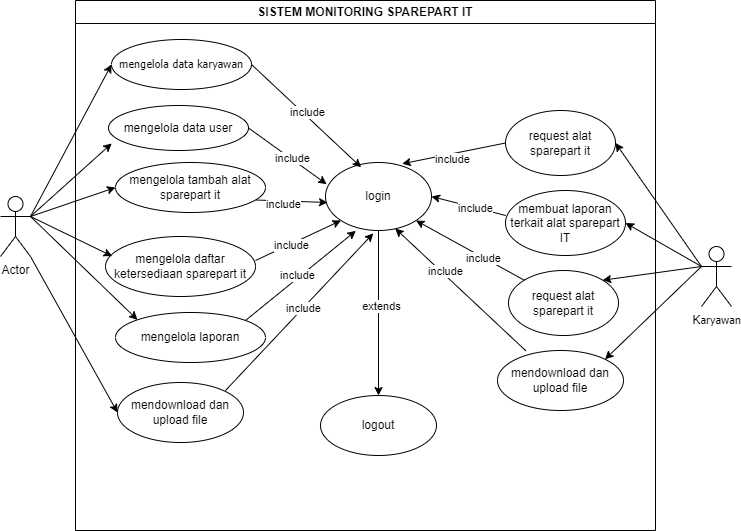

The diagram above was exported from draw.io. Its source (the exported page's mxGraphModel, read from the mxfile embedded in the PNG):
<mxGraphModel dx="1032" dy="544" grid="1" gridSize="10" guides="1" tooltips="1" connect="1" arrows="1" fold="1" page="1" pageScale="1" pageWidth="827" pageHeight="1169" math="0" shadow="0">
  <root>
    <mxCell id="0" />
    <mxCell id="1" parent="0" />
    <mxCell id="lsDHWkafX5g8QZJ5kvhE-1" value="SISTEM MONITORING SPAREPART IT" style="swimlane;whiteSpace=wrap;html=1;" vertex="1" parent="1">
      <mxGeometry x="190" y="130" width="580" height="530" as="geometry" />
    </mxCell>
    <mxCell id="WbWfR_XX6dTtuYyX5uY4-3" value="mengelola tambah alat sparepart it" style="ellipse;whiteSpace=wrap;html=1;" vertex="1" parent="lsDHWkafX5g8QZJ5kvhE-1">
      <mxGeometry x="40" y="162" width="150" height="50" as="geometry" />
    </mxCell>
    <mxCell id="WbWfR_XX6dTtuYyX5uY4-6" value="mengelola laporan" style="ellipse;whiteSpace=wrap;html=1;" vertex="1" parent="lsDHWkafX5g8QZJ5kvhE-1">
      <mxGeometry x="40" y="312" width="150" height="50" as="geometry" />
    </mxCell>
    <mxCell id="WbWfR_XX6dTtuYyX5uY4-4" value="mengelola daftar ketersediaan sparepart it" style="ellipse;whiteSpace=wrap;html=1;" vertex="1" parent="lsDHWkafX5g8QZJ5kvhE-1">
      <mxGeometry x="30" y="236" width="150" height="60" as="geometry" />
    </mxCell>
    <mxCell id="WbWfR_XX6dTtuYyX5uY4-12" value="login" style="ellipse;whiteSpace=wrap;html=1;" vertex="1" parent="lsDHWkafX5g8QZJ5kvhE-1">
      <mxGeometry x="250" y="162" width="106" height="68" as="geometry" />
    </mxCell>
    <mxCell id="WbWfR_XX6dTtuYyX5uY4-7" value="request alat sparepart it" style="ellipse;whiteSpace=wrap;html=1;" vertex="1" parent="lsDHWkafX5g8QZJ5kvhE-1">
      <mxGeometry x="430" y="110" width="110" height="65" as="geometry" />
    </mxCell>
    <mxCell id="WbWfR_XX6dTtuYyX5uY4-8" value="membuat laporan terkait alat sparepart IT" style="ellipse;whiteSpace=wrap;html=1;" vertex="1" parent="lsDHWkafX5g8QZJ5kvhE-1">
      <mxGeometry x="430" y="190" width="120" height="65" as="geometry" />
    </mxCell>
    <mxCell id="WbWfR_XX6dTtuYyX5uY4-9" value="request alat sparepart it" style="ellipse;whiteSpace=wrap;html=1;" vertex="1" parent="lsDHWkafX5g8QZJ5kvhE-1">
      <mxGeometry x="433" y="270" width="110" height="65" as="geometry" />
    </mxCell>
    <mxCell id="WbWfR_XX6dTtuYyX5uY4-25" value="mendownload dan upload file" style="ellipse;whiteSpace=wrap;html=1;" vertex="1" parent="lsDHWkafX5g8QZJ5kvhE-1">
      <mxGeometry x="42" y="382" width="126" height="60" as="geometry" />
    </mxCell>
    <mxCell id="WbWfR_XX6dTtuYyX5uY4-13" value="logout" style="ellipse;whiteSpace=wrap;html=1;" vertex="1" parent="lsDHWkafX5g8QZJ5kvhE-1">
      <mxGeometry x="245" y="395" width="116" height="60" as="geometry" />
    </mxCell>
    <mxCell id="WbWfR_XX6dTtuYyX5uY4-27" value="mendownload dan upload file" style="ellipse;whiteSpace=wrap;html=1;" vertex="1" parent="lsDHWkafX5g8QZJ5kvhE-1">
      <mxGeometry x="422" y="350" width="126" height="60" as="geometry" />
    </mxCell>
    <mxCell id="WbWfR_XX6dTtuYyX5uY4-35" value="" style="endArrow=classic;html=1;rounded=0;exitX=0.936;exitY=0.75;exitDx=0;exitDy=0;exitPerimeter=0;entryX=0.019;entryY=0.588;entryDx=0;entryDy=0;entryPerimeter=0;" edge="1" parent="lsDHWkafX5g8QZJ5kvhE-1" source="WbWfR_XX6dTtuYyX5uY4-3" target="WbWfR_XX6dTtuYyX5uY4-12">
      <mxGeometry width="50" height="50" relative="1" as="geometry">
        <mxPoint x="180" y="220" as="sourcePoint" />
        <mxPoint x="230" y="170" as="targetPoint" />
      </mxGeometry>
    </mxCell>
    <mxCell id="WbWfR_XX6dTtuYyX5uY4-41" value="include" style="edgeLabel;html=1;align=center;verticalAlign=middle;resizable=0;points=[];" vertex="1" connectable="0" parent="WbWfR_XX6dTtuYyX5uY4-35">
      <mxGeometry x="-0.254" y="-3" relative="1" as="geometry">
        <mxPoint as="offset" />
      </mxGeometry>
    </mxCell>
    <mxCell id="WbWfR_XX6dTtuYyX5uY4-36" value="" style="endArrow=classic;html=1;rounded=0;entryX=0;entryY=1;entryDx=0;entryDy=0;" edge="1" parent="lsDHWkafX5g8QZJ5kvhE-1" target="WbWfR_XX6dTtuYyX5uY4-12">
      <mxGeometry width="50" height="50" relative="1" as="geometry">
        <mxPoint x="180" y="260" as="sourcePoint" />
        <mxPoint x="230" y="210" as="targetPoint" />
      </mxGeometry>
    </mxCell>
    <mxCell id="WbWfR_XX6dTtuYyX5uY4-42" value="include" style="edgeLabel;html=1;align=center;verticalAlign=middle;resizable=0;points=[];" vertex="1" connectable="0" parent="WbWfR_XX6dTtuYyX5uY4-36">
      <mxGeometry x="-0.1657" y="-1" relative="1" as="geometry">
        <mxPoint as="offset" />
      </mxGeometry>
    </mxCell>
    <mxCell id="WbWfR_XX6dTtuYyX5uY4-37" value="" style="endArrow=classic;html=1;rounded=0;entryX=0.286;entryY=1.005;entryDx=0;entryDy=0;entryPerimeter=0;" edge="1" parent="lsDHWkafX5g8QZJ5kvhE-1" target="WbWfR_XX6dTtuYyX5uY4-12">
      <mxGeometry width="50" height="50" relative="1" as="geometry">
        <mxPoint x="170" y="320" as="sourcePoint" />
        <mxPoint x="220" y="270" as="targetPoint" />
      </mxGeometry>
    </mxCell>
    <mxCell id="WbWfR_XX6dTtuYyX5uY4-43" value="include" style="edgeLabel;html=1;align=center;verticalAlign=middle;resizable=0;points=[];" vertex="1" connectable="0" parent="WbWfR_XX6dTtuYyX5uY4-37">
      <mxGeometry x="-0.0285" y="3" relative="1" as="geometry">
        <mxPoint as="offset" />
      </mxGeometry>
    </mxCell>
    <mxCell id="WbWfR_XX6dTtuYyX5uY4-38" value="" style="endArrow=classic;html=1;rounded=0;entryX=0.451;entryY=1.042;entryDx=0;entryDy=0;entryPerimeter=0;" edge="1" parent="lsDHWkafX5g8QZJ5kvhE-1" target="WbWfR_XX6dTtuYyX5uY4-12">
      <mxGeometry width="50" height="50" relative="1" as="geometry">
        <mxPoint x="150" y="390" as="sourcePoint" />
        <mxPoint x="200" y="340" as="targetPoint" />
      </mxGeometry>
    </mxCell>
    <mxCell id="WbWfR_XX6dTtuYyX5uY4-44" value="include" style="edgeLabel;html=1;align=center;verticalAlign=middle;resizable=0;points=[];" vertex="1" connectable="0" parent="WbWfR_XX6dTtuYyX5uY4-38">
      <mxGeometry x="0.0439" relative="1" as="geometry">
        <mxPoint as="offset" />
      </mxGeometry>
    </mxCell>
    <mxCell id="WbWfR_XX6dTtuYyX5uY4-45" value="" style="endArrow=classic;html=1;rounded=0;exitX=0.5;exitY=1;exitDx=0;exitDy=0;entryX=0.5;entryY=0;entryDx=0;entryDy=0;" edge="1" parent="lsDHWkafX5g8QZJ5kvhE-1" source="WbWfR_XX6dTtuYyX5uY4-12" target="WbWfR_XX6dTtuYyX5uY4-13">
      <mxGeometry width="50" height="50" relative="1" as="geometry">
        <mxPoint x="270" y="330" as="sourcePoint" />
        <mxPoint x="320" y="280" as="targetPoint" />
      </mxGeometry>
    </mxCell>
    <mxCell id="WbWfR_XX6dTtuYyX5uY4-46" value="extends" style="edgeLabel;html=1;align=center;verticalAlign=middle;resizable=0;points=[];" vertex="1" connectable="0" parent="WbWfR_XX6dTtuYyX5uY4-45">
      <mxGeometry x="-0.0869" y="2" relative="1" as="geometry">
        <mxPoint as="offset" />
      </mxGeometry>
    </mxCell>
    <mxCell id="WbWfR_XX6dTtuYyX5uY4-48" value="" style="endArrow=classic;html=1;rounded=0;exitX=0;exitY=0.5;exitDx=0;exitDy=0;entryX=0.724;entryY=0.018;entryDx=0;entryDy=0;entryPerimeter=0;" edge="1" parent="lsDHWkafX5g8QZJ5kvhE-1" source="WbWfR_XX6dTtuYyX5uY4-7" target="WbWfR_XX6dTtuYyX5uY4-12">
      <mxGeometry width="50" height="50" relative="1" as="geometry">
        <mxPoint x="280" y="120" as="sourcePoint" />
        <mxPoint x="330" y="70" as="targetPoint" />
      </mxGeometry>
    </mxCell>
    <mxCell id="WbWfR_XX6dTtuYyX5uY4-52" value="include" style="edgeLabel;html=1;align=center;verticalAlign=middle;resizable=0;points=[];" vertex="1" connectable="0" parent="WbWfR_XX6dTtuYyX5uY4-48">
      <mxGeometry x="0.084" y="5" relative="1" as="geometry">
        <mxPoint x="1" as="offset" />
      </mxGeometry>
    </mxCell>
    <mxCell id="WbWfR_XX6dTtuYyX5uY4-49" value="" style="endArrow=classic;html=1;rounded=0;exitX=0.002;exitY=0.385;exitDx=0;exitDy=0;exitPerimeter=0;entryX=1;entryY=0.5;entryDx=0;entryDy=0;" edge="1" parent="lsDHWkafX5g8QZJ5kvhE-1" source="WbWfR_XX6dTtuYyX5uY4-8" target="WbWfR_XX6dTtuYyX5uY4-12">
      <mxGeometry width="50" height="50" relative="1" as="geometry">
        <mxPoint x="310" y="320" as="sourcePoint" />
        <mxPoint x="360" y="270" as="targetPoint" />
      </mxGeometry>
    </mxCell>
    <mxCell id="WbWfR_XX6dTtuYyX5uY4-53" value="include" style="edgeLabel;html=1;align=center;verticalAlign=middle;resizable=0;points=[];" vertex="1" connectable="0" parent="WbWfR_XX6dTtuYyX5uY4-49">
      <mxGeometry x="-0.5688" y="-3" relative="1" as="geometry">
        <mxPoint x="-15" as="offset" />
      </mxGeometry>
    </mxCell>
    <mxCell id="WbWfR_XX6dTtuYyX5uY4-50" value="" style="endArrow=classic;html=1;rounded=0;exitX=0;exitY=0;exitDx=0;exitDy=0;entryX=1;entryY=1;entryDx=0;entryDy=0;" edge="1" parent="lsDHWkafX5g8QZJ5kvhE-1" source="WbWfR_XX6dTtuYyX5uY4-9" target="WbWfR_XX6dTtuYyX5uY4-12">
      <mxGeometry width="50" height="50" relative="1" as="geometry">
        <mxPoint x="370" y="340" as="sourcePoint" />
        <mxPoint x="420" y="290" as="targetPoint" />
      </mxGeometry>
    </mxCell>
    <mxCell id="WbWfR_XX6dTtuYyX5uY4-54" value="include" style="edgeLabel;html=1;align=center;verticalAlign=middle;resizable=0;points=[];" vertex="1" connectable="0" parent="WbWfR_XX6dTtuYyX5uY4-50">
      <mxGeometry x="-0.241" relative="1" as="geometry">
        <mxPoint as="offset" />
      </mxGeometry>
    </mxCell>
    <mxCell id="WbWfR_XX6dTtuYyX5uY4-51" value="" style="endArrow=classic;html=1;rounded=0;exitX=0.225;exitY=0.005;exitDx=0;exitDy=0;exitPerimeter=0;entryX=0.658;entryY=0.97;entryDx=0;entryDy=0;entryPerimeter=0;" edge="1" parent="lsDHWkafX5g8QZJ5kvhE-1" source="WbWfR_XX6dTtuYyX5uY4-27" target="WbWfR_XX6dTtuYyX5uY4-12">
      <mxGeometry width="50" height="50" relative="1" as="geometry">
        <mxPoint x="350" y="330" as="sourcePoint" />
        <mxPoint x="400" y="280" as="targetPoint" />
      </mxGeometry>
    </mxCell>
    <mxCell id="WbWfR_XX6dTtuYyX5uY4-55" value="include" style="edgeLabel;html=1;align=center;verticalAlign=middle;resizable=0;points=[];" vertex="1" connectable="0" parent="WbWfR_XX6dTtuYyX5uY4-51">
      <mxGeometry x="0.2794" y="-3" relative="1" as="geometry">
        <mxPoint as="offset" />
      </mxGeometry>
    </mxCell>
    <mxCell id="WbWfR_XX6dTtuYyX5uY4-1" value="&lt;font style=&quot;font-size: 11px;&quot; face=&quot;Tahoma&quot;&gt;mengelola data kar&lt;span id=&quot;docs-internal-guid-a341f4a0-7fff-b86d-eb6d-f10739dd20ba&quot;&gt;&lt;span style=&quot;background-color: transparent; font-variant-numeric: normal; font-variant-east-asian: normal; font-variant-alternates: normal; font-variant-position: normal; vertical-align: baseline; white-space-collapse: preserve;&quot;&gt;yawan&lt;/span&gt;&lt;/span&gt;&lt;/font&gt;" style="ellipse;whiteSpace=wrap;html=1;" vertex="1" parent="1">
      <mxGeometry x="226" y="169" width="140" height="50" as="geometry" />
    </mxCell>
    <mxCell id="WbWfR_XX6dTtuYyX5uY4-2" value="mengelola data user" style="ellipse;whiteSpace=wrap;html=1;" vertex="1" parent="1">
      <mxGeometry x="223" y="235" width="140" height="45" as="geometry" />
    </mxCell>
    <mxCell id="WbWfR_XX6dTtuYyX5uY4-10" value="Actor" style="shape=umlActor;verticalLabelPosition=bottom;verticalAlign=top;html=1;outlineConnect=0;" vertex="1" parent="1">
      <mxGeometry x="115" y="326" width="30" height="60" as="geometry" />
    </mxCell>
    <mxCell id="WbWfR_XX6dTtuYyX5uY4-11" value="K&lt;span style=&quot;font-family: Tahoma; font-size: 11px; text-wrap: wrap;&quot;&gt;ar&lt;/span&gt;&lt;span style=&quot;font-family: Tahoma; font-size: 11px; text-wrap: wrap;&quot; id=&quot;docs-internal-guid-a341f4a0-7fff-b86d-eb6d-f10739dd20ba&quot;&gt;&lt;span style=&quot;background-color: transparent; font-variant-numeric: normal; font-variant-east-asian: normal; font-variant-alternates: normal; font-variant-position: normal; vertical-align: baseline; white-space-collapse: preserve;&quot;&gt;yawan&lt;/span&gt;&lt;/span&gt;" style="shape=umlActor;verticalLabelPosition=bottom;verticalAlign=top;html=1;outlineConnect=0;" vertex="1" parent="1">
      <mxGeometry x="816" y="376" width="30" height="60" as="geometry" />
    </mxCell>
    <mxCell id="WbWfR_XX6dTtuYyX5uY4-15" value="" style="endArrow=classic;html=1;rounded=0;entryX=0;entryY=0.5;entryDx=0;entryDy=0;exitX=1;exitY=0.3333333333333333;exitDx=0;exitDy=0;exitPerimeter=0;" edge="1" parent="1" source="WbWfR_XX6dTtuYyX5uY4-10" target="WbWfR_XX6dTtuYyX5uY4-1">
      <mxGeometry width="50" height="50" relative="1" as="geometry">
        <mxPoint x="150" y="400" as="sourcePoint" />
        <mxPoint x="200" y="350" as="targetPoint" />
      </mxGeometry>
    </mxCell>
    <mxCell id="WbWfR_XX6dTtuYyX5uY4-16" value="" style="endArrow=classic;html=1;rounded=0;entryX=0.023;entryY=0.842;entryDx=0;entryDy=0;entryPerimeter=0;exitX=1;exitY=0.3333333333333333;exitDx=0;exitDy=0;exitPerimeter=0;" edge="1" parent="1" source="WbWfR_XX6dTtuYyX5uY4-10" target="WbWfR_XX6dTtuYyX5uY4-2">
      <mxGeometry width="50" height="50" relative="1" as="geometry">
        <mxPoint x="150" y="400" as="sourcePoint" />
        <mxPoint x="200" y="360" as="targetPoint" />
      </mxGeometry>
    </mxCell>
    <mxCell id="WbWfR_XX6dTtuYyX5uY4-17" value="" style="endArrow=classic;html=1;rounded=0;entryX=0;entryY=0.5;entryDx=0;entryDy=0;exitX=1;exitY=0.3333333333333333;exitDx=0;exitDy=0;exitPerimeter=0;" edge="1" parent="1" source="WbWfR_XX6dTtuYyX5uY4-10" target="WbWfR_XX6dTtuYyX5uY4-3">
      <mxGeometry width="50" height="50" relative="1" as="geometry">
        <mxPoint x="150" y="400" as="sourcePoint" />
        <mxPoint x="200" y="380" as="targetPoint" />
      </mxGeometry>
    </mxCell>
    <mxCell id="WbWfR_XX6dTtuYyX5uY4-18" value="" style="endArrow=classic;html=1;rounded=0;entryX=0.044;entryY=0.327;entryDx=0;entryDy=0;entryPerimeter=0;exitX=1;exitY=0.3333333333333333;exitDx=0;exitDy=0;exitPerimeter=0;" edge="1" parent="1" source="WbWfR_XX6dTtuYyX5uY4-10" target="WbWfR_XX6dTtuYyX5uY4-4">
      <mxGeometry width="50" height="50" relative="1" as="geometry">
        <mxPoint x="150" y="410" as="sourcePoint" />
        <mxPoint x="120" y="490" as="targetPoint" />
      </mxGeometry>
    </mxCell>
    <mxCell id="WbWfR_XX6dTtuYyX5uY4-19" value="" style="endArrow=classic;html=1;rounded=0;entryX=0;entryY=0;entryDx=0;entryDy=0;exitX=1;exitY=0.3333333333333333;exitDx=0;exitDy=0;exitPerimeter=0;" edge="1" parent="1" source="WbWfR_XX6dTtuYyX5uY4-10" target="WbWfR_XX6dTtuYyX5uY4-6">
      <mxGeometry width="50" height="50" relative="1" as="geometry">
        <mxPoint x="150" y="400" as="sourcePoint" />
        <mxPoint x="160" y="530" as="targetPoint" />
      </mxGeometry>
    </mxCell>
    <mxCell id="WbWfR_XX6dTtuYyX5uY4-21" value="" style="endArrow=classic;html=1;rounded=0;exitX=0;exitY=0.3333333333333333;exitDx=0;exitDy=0;exitPerimeter=0;entryX=1;entryY=0.5;entryDx=0;entryDy=0;" edge="1" parent="1" source="WbWfR_XX6dTtuYyX5uY4-11" target="WbWfR_XX6dTtuYyX5uY4-7">
      <mxGeometry width="50" height="50" relative="1" as="geometry">
        <mxPoint x="800" y="340" as="sourcePoint" />
        <mxPoint x="850" y="290" as="targetPoint" />
      </mxGeometry>
    </mxCell>
    <mxCell id="WbWfR_XX6dTtuYyX5uY4-22" value="" style="endArrow=classic;html=1;rounded=0;entryX=1;entryY=0.5;entryDx=0;entryDy=0;exitX=0;exitY=0.3333333333333333;exitDx=0;exitDy=0;exitPerimeter=0;" edge="1" parent="1" source="WbWfR_XX6dTtuYyX5uY4-11" target="WbWfR_XX6dTtuYyX5uY4-8">
      <mxGeometry width="50" height="50" relative="1" as="geometry">
        <mxPoint x="850" y="520" as="sourcePoint" />
        <mxPoint x="900" y="470" as="targetPoint" />
      </mxGeometry>
    </mxCell>
    <mxCell id="WbWfR_XX6dTtuYyX5uY4-23" value="" style="endArrow=classic;html=1;rounded=0;exitX=0;exitY=0.3333333333333333;exitDx=0;exitDy=0;exitPerimeter=0;entryX=1;entryY=0;entryDx=0;entryDy=0;" edge="1" parent="1" source="WbWfR_XX6dTtuYyX5uY4-11" target="WbWfR_XX6dTtuYyX5uY4-9">
      <mxGeometry width="50" height="50" relative="1" as="geometry">
        <mxPoint x="790" y="560" as="sourcePoint" />
        <mxPoint x="840" y="510" as="targetPoint" />
      </mxGeometry>
    </mxCell>
    <mxCell id="WbWfR_XX6dTtuYyX5uY4-26" value="" style="endArrow=classic;html=1;rounded=0;exitX=1;exitY=1;exitDx=0;exitDy=0;exitPerimeter=0;entryX=0;entryY=0.5;entryDx=0;entryDy=0;" edge="1" parent="1" target="WbWfR_XX6dTtuYyX5uY4-25" source="WbWfR_XX6dTtuYyX5uY4-10">
      <mxGeometry width="50" height="50" relative="1" as="geometry">
        <mxPoint x="120" y="606" as="sourcePoint" />
        <mxPoint x="345" y="552" as="targetPoint" />
      </mxGeometry>
    </mxCell>
    <mxCell id="WbWfR_XX6dTtuYyX5uY4-28" value="" style="endArrow=classic;html=1;rounded=0;entryX=1;entryY=0;entryDx=0;entryDy=0;exitX=0;exitY=0.3333333333333333;exitDx=0;exitDy=0;exitPerimeter=0;" edge="1" parent="1" source="WbWfR_XX6dTtuYyX5uY4-11" target="WbWfR_XX6dTtuYyX5uY4-27">
      <mxGeometry width="50" height="50" relative="1" as="geometry">
        <mxPoint x="810" y="400" as="sourcePoint" />
        <mxPoint x="727" y="420" as="targetPoint" />
      </mxGeometry>
    </mxCell>
    <mxCell id="WbWfR_XX6dTtuYyX5uY4-30" value="" style="endArrow=classic;html=1;rounded=0;entryX=0.336;entryY=0.07;entryDx=0;entryDy=0;entryPerimeter=0;exitX=1;exitY=0.5;exitDx=0;exitDy=0;" edge="1" parent="1" source="WbWfR_XX6dTtuYyX5uY4-1" target="WbWfR_XX6dTtuYyX5uY4-12">
      <mxGeometry width="50" height="50" relative="1" as="geometry">
        <mxPoint x="360" y="200" as="sourcePoint" />
        <mxPoint x="410" y="150" as="targetPoint" />
      </mxGeometry>
    </mxCell>
    <mxCell id="WbWfR_XX6dTtuYyX5uY4-33" value="include" style="edgeLabel;html=1;align=center;verticalAlign=middle;resizable=0;points=[];" vertex="1" connectable="0" parent="WbWfR_XX6dTtuYyX5uY4-30">
      <mxGeometry x="-0.0273" y="3" relative="1" as="geometry">
        <mxPoint as="offset" />
      </mxGeometry>
    </mxCell>
    <mxCell id="WbWfR_XX6dTtuYyX5uY4-34" value="" style="endArrow=classic;html=1;rounded=0;exitX=1;exitY=0.5;exitDx=0;exitDy=0;entryX=0.011;entryY=0.319;entryDx=0;entryDy=0;entryPerimeter=0;" edge="1" parent="1" source="WbWfR_XX6dTtuYyX5uY4-2" target="WbWfR_XX6dTtuYyX5uY4-12">
      <mxGeometry width="50" height="50" relative="1" as="geometry">
        <mxPoint x="350" y="280" as="sourcePoint" />
        <mxPoint x="400" y="230" as="targetPoint" />
      </mxGeometry>
    </mxCell>
    <mxCell id="WbWfR_XX6dTtuYyX5uY4-40" value="include" style="edgeLabel;html=1;align=center;verticalAlign=middle;resizable=0;points=[];" vertex="1" connectable="0" parent="WbWfR_XX6dTtuYyX5uY4-34">
      <mxGeometry x="0.1101" y="1" relative="1" as="geometry">
        <mxPoint as="offset" />
      </mxGeometry>
    </mxCell>
  </root>
</mxGraphModel>